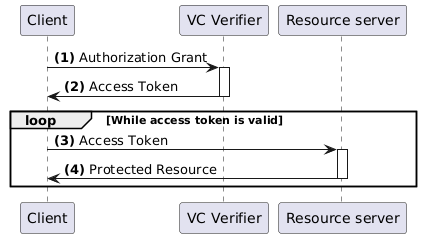

The diagram above was rendered by PlantUML. Its source (embedded in the PNG):
@startuml
participant "Client" as client
participant "VC Verifier" as verifier
participant "Resource server" as resource

client -> verifier --++: **(1)** Authorization Grant
verifier -> client --: **(2)** Access Token
group loop [While access token is valid]

    client -> resource --++: **(3)** Access Token
    resource -> client --: **(4)** Protected Resource
end
@enduml